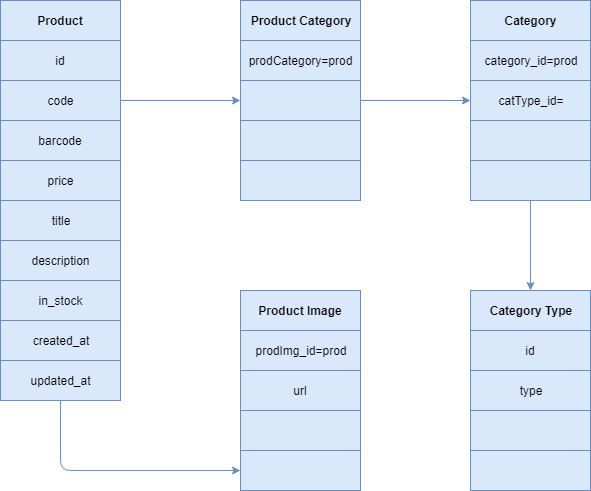

The diagram above was exported from draw.io. Its source (the exported page's mxGraphModel, read from the mxfile embedded in the PNG):
<mxGraphModel dx="754" dy="386" grid="1" gridSize="10" guides="1" tooltips="1" connect="1" arrows="1" fold="1" page="1" pageScale="1" pageWidth="850" pageHeight="1100" math="0" shadow="0">
  <root>
    <mxCell id="0" />
    <mxCell id="1" parent="0" />
    <mxCell id="2" value="&lt;b&gt;Product&lt;/b&gt;" style="rounded=0;whiteSpace=wrap;html=1;fillColor=#dae8fc;strokeColor=#6c8ebf;" vertex="1" parent="1">
      <mxGeometry x="80" y="50" width="120" height="40" as="geometry" />
    </mxCell>
    <mxCell id="3" value="id" style="rounded=0;whiteSpace=wrap;html=1;fillColor=#dae8fc;strokeColor=#6c8ebf;" vertex="1" parent="1">
      <mxGeometry x="80" y="90" width="120" height="40" as="geometry" />
    </mxCell>
    <mxCell id="4" value="code" style="rounded=0;whiteSpace=wrap;html=1;fillColor=#dae8fc;strokeColor=#6c8ebf;" vertex="1" parent="1">
      <mxGeometry x="80" y="130" width="120" height="40" as="geometry" />
    </mxCell>
    <mxCell id="5" value="barcode" style="rounded=0;whiteSpace=wrap;html=1;fillColor=#dae8fc;strokeColor=#6c8ebf;" vertex="1" parent="1">
      <mxGeometry x="80" y="170" width="120" height="40" as="geometry" />
    </mxCell>
    <mxCell id="6" value="price" style="rounded=0;whiteSpace=wrap;html=1;fillColor=#dae8fc;strokeColor=#6c8ebf;" vertex="1" parent="1">
      <mxGeometry x="80" y="210" width="120" height="40" as="geometry" />
    </mxCell>
    <mxCell id="7" value="&lt;b&gt;Product Category&lt;/b&gt;" style="rounded=0;whiteSpace=wrap;html=1;fillColor=#dae8fc;strokeColor=#6c8ebf;" vertex="1" parent="1">
      <mxGeometry x="320" y="50" width="120" height="40" as="geometry" />
    </mxCell>
    <mxCell id="8" value="prodCategory=prod" style="rounded=0;whiteSpace=wrap;html=1;fillColor=#dae8fc;strokeColor=#6c8ebf;" vertex="1" parent="1">
      <mxGeometry x="320" y="90" width="120" height="40" as="geometry" />
    </mxCell>
    <mxCell id="9" value="" style="rounded=0;whiteSpace=wrap;html=1;fillColor=#dae8fc;strokeColor=#6c8ebf;" vertex="1" parent="1">
      <mxGeometry x="320" y="130" width="120" height="40" as="geometry" />
    </mxCell>
    <mxCell id="10" value="" style="rounded=0;whiteSpace=wrap;html=1;fillColor=#dae8fc;strokeColor=#6c8ebf;" vertex="1" parent="1">
      <mxGeometry x="320" y="170" width="120" height="40" as="geometry" />
    </mxCell>
    <mxCell id="11" value="" style="rounded=0;whiteSpace=wrap;html=1;fillColor=#dae8fc;strokeColor=#6c8ebf;" vertex="1" parent="1">
      <mxGeometry x="320" y="210" width="120" height="40" as="geometry" />
    </mxCell>
    <mxCell id="12" value="&lt;b&gt;Category&lt;/b&gt;" style="rounded=0;whiteSpace=wrap;html=1;fillColor=#dae8fc;strokeColor=#6c8ebf;" vertex="1" parent="1">
      <mxGeometry x="550" y="50" width="120" height="40" as="geometry" />
    </mxCell>
    <mxCell id="13" value="category_id=prod" style="rounded=0;whiteSpace=wrap;html=1;fillColor=#dae8fc;strokeColor=#6c8ebf;" vertex="1" parent="1">
      <mxGeometry x="550" y="90" width="120" height="40" as="geometry" />
    </mxCell>
    <mxCell id="14" value="catType_id=" style="rounded=0;whiteSpace=wrap;html=1;fillColor=#dae8fc;strokeColor=#6c8ebf;" vertex="1" parent="1">
      <mxGeometry x="550" y="130" width="120" height="40" as="geometry" />
    </mxCell>
    <mxCell id="15" value="" style="rounded=0;whiteSpace=wrap;html=1;fillColor=#dae8fc;strokeColor=#6c8ebf;" vertex="1" parent="1">
      <mxGeometry x="550" y="170" width="120" height="40" as="geometry" />
    </mxCell>
    <mxCell id="16" value="" style="rounded=0;whiteSpace=wrap;html=1;fillColor=#dae8fc;strokeColor=#6c8ebf;" vertex="1" parent="1">
      <mxGeometry x="550" y="210" width="120" height="40" as="geometry" />
    </mxCell>
    <mxCell id="17" value="&lt;b&gt;Product Image&lt;/b&gt;" style="rounded=0;whiteSpace=wrap;html=1;fillColor=#dae8fc;strokeColor=#6c8ebf;" vertex="1" parent="1">
      <mxGeometry x="320" y="340" width="120" height="40" as="geometry" />
    </mxCell>
    <mxCell id="18" value="prodImg_id=prod" style="rounded=0;whiteSpace=wrap;html=1;fillColor=#dae8fc;strokeColor=#6c8ebf;" vertex="1" parent="1">
      <mxGeometry x="320" y="380" width="120" height="40" as="geometry" />
    </mxCell>
    <mxCell id="19" value="url" style="rounded=0;whiteSpace=wrap;html=1;fillColor=#dae8fc;strokeColor=#6c8ebf;" vertex="1" parent="1">
      <mxGeometry x="320" y="420" width="120" height="40" as="geometry" />
    </mxCell>
    <mxCell id="20" value="" style="rounded=0;whiteSpace=wrap;html=1;fillColor=#dae8fc;strokeColor=#6c8ebf;" vertex="1" parent="1">
      <mxGeometry x="320" y="460" width="120" height="40" as="geometry" />
    </mxCell>
    <mxCell id="21" value="" style="rounded=0;whiteSpace=wrap;html=1;fillColor=#dae8fc;strokeColor=#6c8ebf;" vertex="1" parent="1">
      <mxGeometry x="320" y="500" width="120" height="40" as="geometry" />
    </mxCell>
    <mxCell id="22" value="&lt;b&gt;Category Type&lt;/b&gt;" style="rounded=0;whiteSpace=wrap;html=1;fillColor=#dae8fc;strokeColor=#6c8ebf;" vertex="1" parent="1">
      <mxGeometry x="550" y="340" width="120" height="40" as="geometry" />
    </mxCell>
    <mxCell id="23" value="id" style="rounded=0;whiteSpace=wrap;html=1;fillColor=#dae8fc;strokeColor=#6c8ebf;" vertex="1" parent="1">
      <mxGeometry x="550" y="380" width="120" height="40" as="geometry" />
    </mxCell>
    <mxCell id="24" value="type" style="rounded=0;whiteSpace=wrap;html=1;fillColor=#dae8fc;strokeColor=#6c8ebf;" vertex="1" parent="1">
      <mxGeometry x="550" y="420" width="120" height="40" as="geometry" />
    </mxCell>
    <mxCell id="25" value="" style="rounded=0;whiteSpace=wrap;html=1;fillColor=#dae8fc;strokeColor=#6c8ebf;" vertex="1" parent="1">
      <mxGeometry x="550" y="460" width="120" height="40" as="geometry" />
    </mxCell>
    <mxCell id="26" value="" style="rounded=0;whiteSpace=wrap;html=1;fillColor=#dae8fc;strokeColor=#6c8ebf;" vertex="1" parent="1">
      <mxGeometry x="550" y="500" width="120" height="40" as="geometry" />
    </mxCell>
    <mxCell id="27" value="" style="endArrow=classic;html=1;entryX=0;entryY=0.5;entryDx=0;entryDy=0;exitX=1;exitY=0.5;exitDx=0;exitDy=0;fillColor=#dae8fc;strokeColor=#6c8ebf;" edge="1" source="4" target="9" parent="1">
      <mxGeometry width="50" height="50" relative="1" as="geometry">
        <mxPoint x="220" y="180" as="sourcePoint" />
        <mxPoint x="270" y="130" as="targetPoint" />
      </mxGeometry>
    </mxCell>
    <mxCell id="28" value="" style="endArrow=classic;html=1;entryX=0;entryY=0.5;entryDx=0;entryDy=0;exitX=1;exitY=0.5;exitDx=0;exitDy=0;fillColor=#dae8fc;strokeColor=#6c8ebf;" edge="1" source="9" target="14" parent="1">
      <mxGeometry width="50" height="50" relative="1" as="geometry">
        <mxPoint x="470" y="200" as="sourcePoint" />
        <mxPoint x="520" y="150" as="targetPoint" />
      </mxGeometry>
    </mxCell>
    <mxCell id="29" value="" style="endArrow=classic;html=1;exitX=0.5;exitY=1;exitDx=0;exitDy=0;entryX=0.5;entryY=0;entryDx=0;entryDy=0;fillColor=#dae8fc;strokeColor=#6c8ebf;" edge="1" source="16" target="22" parent="1">
      <mxGeometry width="50" height="50" relative="1" as="geometry">
        <mxPoint x="170" y="370" as="sourcePoint" />
        <mxPoint x="220" y="320" as="targetPoint" />
      </mxGeometry>
    </mxCell>
    <mxCell id="30" value="title" style="rounded=0;whiteSpace=wrap;html=1;fillColor=#dae8fc;strokeColor=#6c8ebf;" vertex="1" parent="1">
      <mxGeometry x="80" y="250" width="120" height="40" as="geometry" />
    </mxCell>
    <mxCell id="31" value="description" style="rounded=0;whiteSpace=wrap;html=1;fillColor=#dae8fc;strokeColor=#6c8ebf;" vertex="1" parent="1">
      <mxGeometry x="80" y="290" width="120" height="40" as="geometry" />
    </mxCell>
    <mxCell id="32" value="in_stock" style="rounded=0;whiteSpace=wrap;html=1;fillColor=#dae8fc;strokeColor=#6c8ebf;" vertex="1" parent="1">
      <mxGeometry x="80" y="330" width="120" height="40" as="geometry" />
    </mxCell>
    <mxCell id="33" value="created_at" style="rounded=0;whiteSpace=wrap;html=1;fillColor=#dae8fc;strokeColor=#6c8ebf;" vertex="1" parent="1">
      <mxGeometry x="80" y="370" width="120" height="40" as="geometry" />
    </mxCell>
    <mxCell id="34" value="updated_at" style="rounded=0;whiteSpace=wrap;html=1;fillColor=#dae8fc;strokeColor=#6c8ebf;" vertex="1" parent="1">
      <mxGeometry x="80" y="410" width="120" height="40" as="geometry" />
    </mxCell>
    <mxCell id="35" value="" style="endArrow=classic;html=1;exitX=0.5;exitY=1;exitDx=0;exitDy=0;entryX=0;entryY=0.5;entryDx=0;entryDy=0;fillColor=#dae8fc;strokeColor=#6c8ebf;" edge="1" source="34" target="21" parent="1">
      <mxGeometry width="50" height="50" relative="1" as="geometry">
        <mxPoint x="120" y="580" as="sourcePoint" />
        <mxPoint x="140" y="560" as="targetPoint" />
        <Array as="points">
          <mxPoint x="140" y="520" />
        </Array>
      </mxGeometry>
    </mxCell>
  </root>
</mxGraphModel>